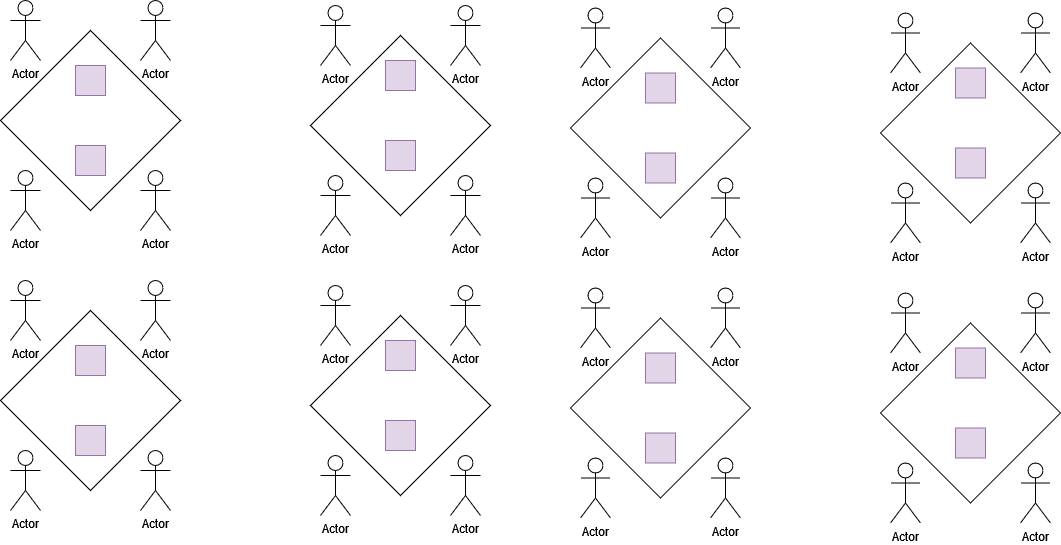

The diagram above was exported from draw.io. Its source (the exported page's mxGraphModel, read from the mxfile embedded in the PNG):
<mxGraphModel dx="1430" dy="795" grid="1" gridSize="10" guides="1" tooltips="1" connect="1" arrows="1" fold="1" page="1" pageScale="1" pageWidth="850" pageHeight="1100" math="0" shadow="0">
  <root>
    <mxCell id="0" />
    <mxCell id="1" parent="0" />
    <mxCell id="dx-vS2ACYhGESP5oO0nk-2" value="" style="rhombus;whiteSpace=wrap;html=1;" vertex="1" parent="1">
      <mxGeometry x="110" y="170" width="180" height="180" as="geometry" />
    </mxCell>
    <mxCell id="dx-vS2ACYhGESP5oO0nk-5" value="Actor" style="shape=umlActor;verticalLabelPosition=bottom;verticalAlign=top;html=1;outlineConnect=0;" vertex="1" parent="1">
      <mxGeometry x="250" y="140" width="30" height="60" as="geometry" />
    </mxCell>
    <mxCell id="dx-vS2ACYhGESP5oO0nk-7" value="Actor" style="shape=umlActor;verticalLabelPosition=bottom;verticalAlign=top;html=1;outlineConnect=0;" vertex="1" parent="1">
      <mxGeometry x="120" y="140" width="30" height="60" as="geometry" />
    </mxCell>
    <mxCell id="dx-vS2ACYhGESP5oO0nk-8" value="Actor" style="shape=umlActor;verticalLabelPosition=bottom;verticalAlign=top;html=1;outlineConnect=0;" vertex="1" parent="1">
      <mxGeometry x="120" y="310" width="30" height="60" as="geometry" />
    </mxCell>
    <mxCell id="dx-vS2ACYhGESP5oO0nk-9" value="Actor" style="shape=umlActor;verticalLabelPosition=bottom;verticalAlign=top;html=1;outlineConnect=0;" vertex="1" parent="1">
      <mxGeometry x="250" y="310" width="30" height="60" as="geometry" />
    </mxCell>
    <mxCell id="dx-vS2ACYhGESP5oO0nk-10" value="" style="rhombus;whiteSpace=wrap;html=1;" vertex="1" parent="1">
      <mxGeometry x="420" y="175" width="180" height="180" as="geometry" />
    </mxCell>
    <mxCell id="dx-vS2ACYhGESP5oO0nk-11" value="Actor" style="shape=umlActor;verticalLabelPosition=bottom;verticalAlign=top;html=1;outlineConnect=0;" vertex="1" parent="1">
      <mxGeometry x="560" y="145" width="30" height="60" as="geometry" />
    </mxCell>
    <mxCell id="dx-vS2ACYhGESP5oO0nk-12" value="Actor" style="shape=umlActor;verticalLabelPosition=bottom;verticalAlign=top;html=1;outlineConnect=0;" vertex="1" parent="1">
      <mxGeometry x="430" y="145" width="30" height="60" as="geometry" />
    </mxCell>
    <mxCell id="dx-vS2ACYhGESP5oO0nk-13" value="Actor" style="shape=umlActor;verticalLabelPosition=bottom;verticalAlign=top;html=1;outlineConnect=0;" vertex="1" parent="1">
      <mxGeometry x="430" y="315" width="30" height="60" as="geometry" />
    </mxCell>
    <mxCell id="dx-vS2ACYhGESP5oO0nk-14" value="Actor" style="shape=umlActor;verticalLabelPosition=bottom;verticalAlign=top;html=1;outlineConnect=0;" vertex="1" parent="1">
      <mxGeometry x="560" y="315" width="30" height="60" as="geometry" />
    </mxCell>
    <mxCell id="dx-vS2ACYhGESP5oO0nk-15" value="" style="whiteSpace=wrap;html=1;aspect=fixed;fillColor=#e1d5e7;strokeColor=#9673a6;" vertex="1" parent="1">
      <mxGeometry x="185" y="205" width="30" height="30" as="geometry" />
    </mxCell>
    <mxCell id="dx-vS2ACYhGESP5oO0nk-16" value="" style="whiteSpace=wrap;html=1;aspect=fixed;fillColor=#e1d5e7;strokeColor=#9673a6;" vertex="1" parent="1">
      <mxGeometry x="185" y="285" width="30" height="30" as="geometry" />
    </mxCell>
    <mxCell id="dx-vS2ACYhGESP5oO0nk-17" value="" style="whiteSpace=wrap;html=1;aspect=fixed;fillColor=#e1d5e7;strokeColor=#9673a6;" vertex="1" parent="1">
      <mxGeometry x="495" y="280" width="30" height="30" as="geometry" />
    </mxCell>
    <mxCell id="dx-vS2ACYhGESP5oO0nk-18" value="" style="whiteSpace=wrap;html=1;aspect=fixed;fillColor=#e1d5e7;strokeColor=#9673a6;" vertex="1" parent="1">
      <mxGeometry x="495" y="200" width="30" height="30" as="geometry" />
    </mxCell>
    <mxCell id="dx-vS2ACYhGESP5oO0nk-19" value="" style="rhombus;whiteSpace=wrap;html=1;" vertex="1" parent="1">
      <mxGeometry x="680" y="177.5" width="180" height="180" as="geometry" />
    </mxCell>
    <mxCell id="dx-vS2ACYhGESP5oO0nk-20" value="Actor" style="shape=umlActor;verticalLabelPosition=bottom;verticalAlign=top;html=1;outlineConnect=0;" vertex="1" parent="1">
      <mxGeometry x="820" y="147.5" width="30" height="60" as="geometry" />
    </mxCell>
    <mxCell id="dx-vS2ACYhGESP5oO0nk-21" value="Actor" style="shape=umlActor;verticalLabelPosition=bottom;verticalAlign=top;html=1;outlineConnect=0;" vertex="1" parent="1">
      <mxGeometry x="690" y="147.5" width="30" height="60" as="geometry" />
    </mxCell>
    <mxCell id="dx-vS2ACYhGESP5oO0nk-22" value="Actor" style="shape=umlActor;verticalLabelPosition=bottom;verticalAlign=top;html=1;outlineConnect=0;" vertex="1" parent="1">
      <mxGeometry x="690" y="317.5" width="30" height="60" as="geometry" />
    </mxCell>
    <mxCell id="dx-vS2ACYhGESP5oO0nk-23" value="Actor" style="shape=umlActor;verticalLabelPosition=bottom;verticalAlign=top;html=1;outlineConnect=0;" vertex="1" parent="1">
      <mxGeometry x="820" y="317.5" width="30" height="60" as="geometry" />
    </mxCell>
    <mxCell id="dx-vS2ACYhGESP5oO0nk-24" value="" style="rhombus;whiteSpace=wrap;html=1;" vertex="1" parent="1">
      <mxGeometry x="990" y="182.5" width="180" height="180" as="geometry" />
    </mxCell>
    <mxCell id="dx-vS2ACYhGESP5oO0nk-25" value="Actor" style="shape=umlActor;verticalLabelPosition=bottom;verticalAlign=top;html=1;outlineConnect=0;" vertex="1" parent="1">
      <mxGeometry x="1130" y="152.5" width="30" height="60" as="geometry" />
    </mxCell>
    <mxCell id="dx-vS2ACYhGESP5oO0nk-26" value="Actor" style="shape=umlActor;verticalLabelPosition=bottom;verticalAlign=top;html=1;outlineConnect=0;" vertex="1" parent="1">
      <mxGeometry x="1000" y="152.5" width="30" height="60" as="geometry" />
    </mxCell>
    <mxCell id="dx-vS2ACYhGESP5oO0nk-27" value="Actor" style="shape=umlActor;verticalLabelPosition=bottom;verticalAlign=top;html=1;outlineConnect=0;" vertex="1" parent="1">
      <mxGeometry x="1000" y="322.5" width="30" height="60" as="geometry" />
    </mxCell>
    <mxCell id="dx-vS2ACYhGESP5oO0nk-28" value="Actor" style="shape=umlActor;verticalLabelPosition=bottom;verticalAlign=top;html=1;outlineConnect=0;" vertex="1" parent="1">
      <mxGeometry x="1130" y="322.5" width="30" height="60" as="geometry" />
    </mxCell>
    <mxCell id="dx-vS2ACYhGESP5oO0nk-29" value="" style="whiteSpace=wrap;html=1;aspect=fixed;fillColor=#e1d5e7;strokeColor=#9673a6;" vertex="1" parent="1">
      <mxGeometry x="755" y="212.5" width="30" height="30" as="geometry" />
    </mxCell>
    <mxCell id="dx-vS2ACYhGESP5oO0nk-30" value="" style="whiteSpace=wrap;html=1;aspect=fixed;fillColor=#e1d5e7;strokeColor=#9673a6;" vertex="1" parent="1">
      <mxGeometry x="755" y="292.5" width="30" height="30" as="geometry" />
    </mxCell>
    <mxCell id="dx-vS2ACYhGESP5oO0nk-31" value="" style="whiteSpace=wrap;html=1;aspect=fixed;fillColor=#e1d5e7;strokeColor=#9673a6;" vertex="1" parent="1">
      <mxGeometry x="1065" y="287.5" width="30" height="30" as="geometry" />
    </mxCell>
    <mxCell id="dx-vS2ACYhGESP5oO0nk-32" value="" style="whiteSpace=wrap;html=1;aspect=fixed;fillColor=#e1d5e7;strokeColor=#9673a6;" vertex="1" parent="1">
      <mxGeometry x="1065" y="207.5" width="30" height="30" as="geometry" />
    </mxCell>
    <mxCell id="dx-vS2ACYhGESP5oO0nk-33" value="" style="rhombus;whiteSpace=wrap;html=1;" vertex="1" parent="1">
      <mxGeometry x="110" y="450" width="180" height="180" as="geometry" />
    </mxCell>
    <mxCell id="dx-vS2ACYhGESP5oO0nk-34" value="Actor" style="shape=umlActor;verticalLabelPosition=bottom;verticalAlign=top;html=1;outlineConnect=0;" vertex="1" parent="1">
      <mxGeometry x="250" y="420" width="30" height="60" as="geometry" />
    </mxCell>
    <mxCell id="dx-vS2ACYhGESP5oO0nk-35" value="Actor" style="shape=umlActor;verticalLabelPosition=bottom;verticalAlign=top;html=1;outlineConnect=0;" vertex="1" parent="1">
      <mxGeometry x="120" y="420" width="30" height="60" as="geometry" />
    </mxCell>
    <mxCell id="dx-vS2ACYhGESP5oO0nk-36" value="Actor" style="shape=umlActor;verticalLabelPosition=bottom;verticalAlign=top;html=1;outlineConnect=0;" vertex="1" parent="1">
      <mxGeometry x="120" y="590" width="30" height="60" as="geometry" />
    </mxCell>
    <mxCell id="dx-vS2ACYhGESP5oO0nk-37" value="Actor" style="shape=umlActor;verticalLabelPosition=bottom;verticalAlign=top;html=1;outlineConnect=0;" vertex="1" parent="1">
      <mxGeometry x="250" y="590" width="30" height="60" as="geometry" />
    </mxCell>
    <mxCell id="dx-vS2ACYhGESP5oO0nk-38" value="" style="rhombus;whiteSpace=wrap;html=1;" vertex="1" parent="1">
      <mxGeometry x="420" y="455" width="180" height="180" as="geometry" />
    </mxCell>
    <mxCell id="dx-vS2ACYhGESP5oO0nk-39" value="Actor" style="shape=umlActor;verticalLabelPosition=bottom;verticalAlign=top;html=1;outlineConnect=0;" vertex="1" parent="1">
      <mxGeometry x="560" y="425" width="30" height="60" as="geometry" />
    </mxCell>
    <mxCell id="dx-vS2ACYhGESP5oO0nk-40" value="Actor" style="shape=umlActor;verticalLabelPosition=bottom;verticalAlign=top;html=1;outlineConnect=0;" vertex="1" parent="1">
      <mxGeometry x="430" y="425" width="30" height="60" as="geometry" />
    </mxCell>
    <mxCell id="dx-vS2ACYhGESP5oO0nk-41" value="Actor" style="shape=umlActor;verticalLabelPosition=bottom;verticalAlign=top;html=1;outlineConnect=0;" vertex="1" parent="1">
      <mxGeometry x="430" y="595" width="30" height="60" as="geometry" />
    </mxCell>
    <mxCell id="dx-vS2ACYhGESP5oO0nk-42" value="Actor" style="shape=umlActor;verticalLabelPosition=bottom;verticalAlign=top;html=1;outlineConnect=0;" vertex="1" parent="1">
      <mxGeometry x="560" y="595" width="30" height="60" as="geometry" />
    </mxCell>
    <mxCell id="dx-vS2ACYhGESP5oO0nk-43" value="" style="whiteSpace=wrap;html=1;aspect=fixed;fillColor=#e1d5e7;strokeColor=#9673a6;" vertex="1" parent="1">
      <mxGeometry x="185" y="485" width="30" height="30" as="geometry" />
    </mxCell>
    <mxCell id="dx-vS2ACYhGESP5oO0nk-44" value="" style="whiteSpace=wrap;html=1;aspect=fixed;fillColor=#e1d5e7;strokeColor=#9673a6;" vertex="1" parent="1">
      <mxGeometry x="185" y="565" width="30" height="30" as="geometry" />
    </mxCell>
    <mxCell id="dx-vS2ACYhGESP5oO0nk-45" value="" style="whiteSpace=wrap;html=1;aspect=fixed;fillColor=#e1d5e7;strokeColor=#9673a6;" vertex="1" parent="1">
      <mxGeometry x="495" y="560" width="30" height="30" as="geometry" />
    </mxCell>
    <mxCell id="dx-vS2ACYhGESP5oO0nk-46" value="" style="whiteSpace=wrap;html=1;aspect=fixed;fillColor=#e1d5e7;strokeColor=#9673a6;" vertex="1" parent="1">
      <mxGeometry x="495" y="480" width="30" height="30" as="geometry" />
    </mxCell>
    <mxCell id="dx-vS2ACYhGESP5oO0nk-47" value="" style="rhombus;whiteSpace=wrap;html=1;" vertex="1" parent="1">
      <mxGeometry x="680" y="457.5" width="180" height="180" as="geometry" />
    </mxCell>
    <mxCell id="dx-vS2ACYhGESP5oO0nk-48" value="Actor" style="shape=umlActor;verticalLabelPosition=bottom;verticalAlign=top;html=1;outlineConnect=0;" vertex="1" parent="1">
      <mxGeometry x="820" y="427.5" width="30" height="60" as="geometry" />
    </mxCell>
    <mxCell id="dx-vS2ACYhGESP5oO0nk-49" value="Actor" style="shape=umlActor;verticalLabelPosition=bottom;verticalAlign=top;html=1;outlineConnect=0;" vertex="1" parent="1">
      <mxGeometry x="690" y="427.5" width="30" height="60" as="geometry" />
    </mxCell>
    <mxCell id="dx-vS2ACYhGESP5oO0nk-50" value="Actor" style="shape=umlActor;verticalLabelPosition=bottom;verticalAlign=top;html=1;outlineConnect=0;" vertex="1" parent="1">
      <mxGeometry x="690" y="597.5" width="30" height="60" as="geometry" />
    </mxCell>
    <mxCell id="dx-vS2ACYhGESP5oO0nk-51" value="Actor" style="shape=umlActor;verticalLabelPosition=bottom;verticalAlign=top;html=1;outlineConnect=0;" vertex="1" parent="1">
      <mxGeometry x="820" y="597.5" width="30" height="60" as="geometry" />
    </mxCell>
    <mxCell id="dx-vS2ACYhGESP5oO0nk-52" value="" style="rhombus;whiteSpace=wrap;html=1;" vertex="1" parent="1">
      <mxGeometry x="990" y="462.5" width="180" height="180" as="geometry" />
    </mxCell>
    <mxCell id="dx-vS2ACYhGESP5oO0nk-53" value="Actor" style="shape=umlActor;verticalLabelPosition=bottom;verticalAlign=top;html=1;outlineConnect=0;" vertex="1" parent="1">
      <mxGeometry x="1130" y="432.5" width="30" height="60" as="geometry" />
    </mxCell>
    <mxCell id="dx-vS2ACYhGESP5oO0nk-54" value="Actor" style="shape=umlActor;verticalLabelPosition=bottom;verticalAlign=top;html=1;outlineConnect=0;" vertex="1" parent="1">
      <mxGeometry x="1000" y="432.5" width="30" height="60" as="geometry" />
    </mxCell>
    <mxCell id="dx-vS2ACYhGESP5oO0nk-55" value="Actor" style="shape=umlActor;verticalLabelPosition=bottom;verticalAlign=top;html=1;outlineConnect=0;" vertex="1" parent="1">
      <mxGeometry x="1000" y="602.5" width="30" height="60" as="geometry" />
    </mxCell>
    <mxCell id="dx-vS2ACYhGESP5oO0nk-56" value="Actor" style="shape=umlActor;verticalLabelPosition=bottom;verticalAlign=top;html=1;outlineConnect=0;" vertex="1" parent="1">
      <mxGeometry x="1130" y="602.5" width="30" height="60" as="geometry" />
    </mxCell>
    <mxCell id="dx-vS2ACYhGESP5oO0nk-57" value="" style="whiteSpace=wrap;html=1;aspect=fixed;fillColor=#e1d5e7;strokeColor=#9673a6;" vertex="1" parent="1">
      <mxGeometry x="755" y="492.5" width="30" height="30" as="geometry" />
    </mxCell>
    <mxCell id="dx-vS2ACYhGESP5oO0nk-58" value="" style="whiteSpace=wrap;html=1;aspect=fixed;fillColor=#e1d5e7;strokeColor=#9673a6;" vertex="1" parent="1">
      <mxGeometry x="755" y="572.5" width="30" height="30" as="geometry" />
    </mxCell>
    <mxCell id="dx-vS2ACYhGESP5oO0nk-59" value="" style="whiteSpace=wrap;html=1;aspect=fixed;fillColor=#e1d5e7;strokeColor=#9673a6;" vertex="1" parent="1">
      <mxGeometry x="1065" y="567.5" width="30" height="30" as="geometry" />
    </mxCell>
    <mxCell id="dx-vS2ACYhGESP5oO0nk-60" value="" style="whiteSpace=wrap;html=1;aspect=fixed;fillColor=#e1d5e7;strokeColor=#9673a6;" vertex="1" parent="1">
      <mxGeometry x="1065" y="487.5" width="30" height="30" as="geometry" />
    </mxCell>
  </root>
</mxGraphModel>